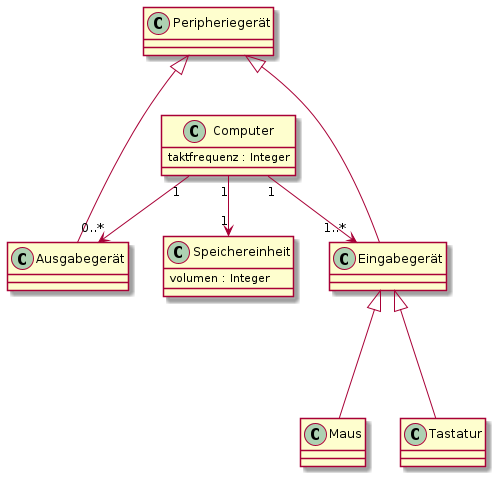

The diagram above was rendered by PlantUML. Its source (embedded in the PNG):
@startuml A4.4
skinparam classAttributeIconSize 0

class Computer {
    taktfrequenz : Integer
}

class Speichereinheit {
    volumen : Integer
}

class Eingabegerät
class Ausgabegerät
class Peripheriegerät
class Maus
class Tastatur

Peripheriegerät <|--- Eingabegerät
Peripheriegerät <|--- Ausgabegerät

Eingabegerät <|--- Maus
Eingabegerät <|--- Tastatur

Computer "1" --> "1" Speichereinheit
Computer "1" --> "1..*" Eingabegerät
Computer "1" --> "0..*" Ausgabegerät

@enduml